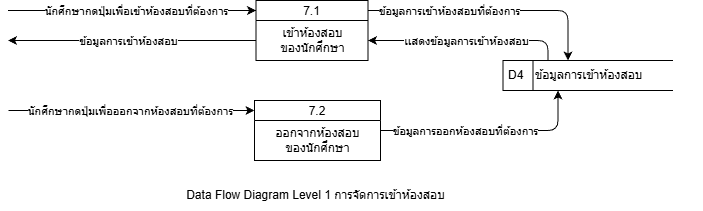

The diagram above was exported from draw.io. Its source (the exported page's mxGraphModel, read from the mxfile embedded in the PNG):
<mxGraphModel dx="-635" dy="-486" grid="1" gridSize="10" guides="1" tooltips="1" connect="1" arrows="1" fold="1" page="1" pageScale="1" pageWidth="850" pageHeight="1100" math="0" shadow="0">
  <root>
    <mxCell id="0" />
    <mxCell id="1" parent="0" />
    <mxCell id="2" value="7.1" style="swimlane;fontStyle=0;childLayout=stackLayout;horizontal=1;startSize=20;fillColor=#ffffff;horizontalStack=0;resizeParent=1;resizeParentMax=0;resizeLast=0;collapsible=0;marginBottom=0;swimlaneFillColor=#ffffff;" vertex="1" parent="1">
      <mxGeometry x="2709.5" y="1410" width="112" height="60" as="geometry" />
    </mxCell>
    <mxCell id="3" value="เข้าห้องสอบ&lt;br&gt;ของนักศึกษา" style="text;html=1;align=center;verticalAlign=middle;resizable=0;points=[];autosize=1;strokeColor=none;fillColor=none;" vertex="1" parent="2">
      <mxGeometry y="20" width="112" height="40" as="geometry" />
    </mxCell>
    <mxCell id="4" value="" style="endArrow=classic;html=1;" edge="1" parent="1">
      <mxGeometry width="50" height="50" relative="1" as="geometry">
        <mxPoint x="2461.5" y="1420" as="sourcePoint" />
        <mxPoint x="2709.5" y="1420" as="targetPoint" />
      </mxGeometry>
    </mxCell>
    <mxCell id="5" value="นักศึกษากดปุ่มเพื่อเข้าห้องสอบที่ต้องการ" style="edgeLabel;html=1;align=center;verticalAlign=middle;resizable=0;points=[];" vertex="1" connectable="0" parent="4">
      <mxGeometry x="-0.4061" y="1" relative="1" as="geometry">
        <mxPoint x="54" y="1" as="offset" />
      </mxGeometry>
    </mxCell>
    <mxCell id="6" value="" style="endArrow=classic;html=1;" edge="1" parent="1">
      <mxGeometry width="50" height="50" relative="1" as="geometry">
        <mxPoint x="2821.5" y="1420" as="sourcePoint" />
        <mxPoint x="3021.5" y="1470" as="targetPoint" />
        <Array as="points">
          <mxPoint x="3021.5" y="1420" />
        </Array>
      </mxGeometry>
    </mxCell>
    <mxCell id="7" value="ข้อมูลการเข้าห้องสอบที่ต้องการ" style="edgeLabel;html=1;align=center;verticalAlign=middle;resizable=0;points=[];" vertex="1" connectable="0" parent="6">
      <mxGeometry x="-0.4061" y="1" relative="1" as="geometry">
        <mxPoint x="7" y="1" as="offset" />
      </mxGeometry>
    </mxCell>
    <mxCell id="8" value="" style="endArrow=classic;html=1;" edge="1" parent="1">
      <mxGeometry width="50" height="50" relative="1" as="geometry">
        <mxPoint x="2709.5" y="1450" as="sourcePoint" />
        <mxPoint x="2461.5" y="1450" as="targetPoint" />
      </mxGeometry>
    </mxCell>
    <mxCell id="9" value="ข้อมูลการเข้าห้องสอบ" style="edgeLabel;html=1;align=center;verticalAlign=middle;resizable=0;points=[];" vertex="1" connectable="0" parent="8">
      <mxGeometry x="-0.2212" y="-1" relative="1" as="geometry">
        <mxPoint x="-31" y="1" as="offset" />
      </mxGeometry>
    </mxCell>
    <mxCell id="10" value="" style="endArrow=classic;html=1;" edge="1" parent="1">
      <mxGeometry width="50" height="50" relative="1" as="geometry">
        <mxPoint x="3001.5" y="1470" as="sourcePoint" />
        <mxPoint x="2821.5" y="1450" as="targetPoint" />
        <Array as="points">
          <mxPoint x="3001.5" y="1450" />
        </Array>
      </mxGeometry>
    </mxCell>
    <mxCell id="11" value="เเสดงข้อมูลการเข้าห้องสอบ" style="edgeLabel;html=1;align=center;verticalAlign=middle;resizable=0;points=[];" vertex="1" connectable="0" parent="10">
      <mxGeometry x="-0.2212" y="-1" relative="1" as="geometry">
        <mxPoint x="-24" y="1" as="offset" />
      </mxGeometry>
    </mxCell>
    <mxCell id="12" value="" style="group" vertex="1" connectable="0" parent="1">
      <mxGeometry x="2956.5" y="1470" width="200" height="30" as="geometry" />
    </mxCell>
    <mxCell id="13" value="D4" style="html=1;dashed=0;whiteSpace=wrap;shape=mxgraph.dfd.dataStoreID;align=left;spacingLeft=3;points=[[0,0],[0.5,0],[1,0],[0,0.5],[1,0.5],[0,1],[0.5,1],[1,1]];" vertex="1" parent="12">
      <mxGeometry width="170" height="30" as="geometry" />
    </mxCell>
    <mxCell id="14" value="" style="group" vertex="1" connectable="0" parent="12">
      <mxGeometry x="30" width="170" height="30" as="geometry" />
    </mxCell>
    <mxCell id="15" value="ข้อมูลการเข้าห้องสอบ" style="text;html=1;align=left;verticalAlign=middle;resizable=0;points=[];autosize=1;strokeColor=none;fillColor=none;" vertex="1" parent="14">
      <mxGeometry width="130" height="30" as="geometry" />
    </mxCell>
    <mxCell id="16" value="7.2" style="swimlane;fontStyle=0;childLayout=stackLayout;horizontal=1;startSize=20;fillColor=#ffffff;horizontalStack=0;resizeParent=1;resizeParentMax=0;resizeLast=0;collapsible=0;marginBottom=0;swimlaneFillColor=#ffffff;" vertex="1" parent="1">
      <mxGeometry x="2708" y="1510" width="126" height="60" as="geometry" />
    </mxCell>
    <mxCell id="17" value="ออกจากห้องสอบ&lt;br&gt;ของนักศึกษา" style="text;html=1;align=center;verticalAlign=middle;resizable=0;points=[];autosize=1;strokeColor=none;fillColor=none;" vertex="1" parent="16">
      <mxGeometry y="20" width="126" height="40" as="geometry" />
    </mxCell>
    <mxCell id="18" value="" style="endArrow=classic;html=1;" edge="1" parent="1">
      <mxGeometry width="50" height="50" relative="1" as="geometry">
        <mxPoint x="2462" y="1520" as="sourcePoint" />
        <mxPoint x="2708" y="1520" as="targetPoint" />
      </mxGeometry>
    </mxCell>
    <mxCell id="19" value="นักศึกษากดปุ่มเพื่อออกจากห้องสอบที่ต้องการ" style="edgeLabel;html=1;align=center;verticalAlign=middle;resizable=0;points=[];" vertex="1" connectable="0" parent="18">
      <mxGeometry x="-0.4061" y="1" relative="1" as="geometry">
        <mxPoint x="48" y="1" as="offset" />
      </mxGeometry>
    </mxCell>
    <mxCell id="20" value="" style="endArrow=classic;html=1;" edge="1" parent="1">
      <mxGeometry width="50" height="50" relative="1" as="geometry">
        <mxPoint x="2834" y="1540" as="sourcePoint" />
        <mxPoint x="3011.5" y="1500" as="targetPoint" />
        <Array as="points">
          <mxPoint x="3011.5" y="1540" />
        </Array>
      </mxGeometry>
    </mxCell>
    <mxCell id="21" value="ข้อมูลการออกห้องสอบที่ต้องการ" style="edgeLabel;html=1;align=center;verticalAlign=middle;resizable=0;points=[];" vertex="1" connectable="0" parent="20">
      <mxGeometry x="-0.4061" y="1" relative="1" as="geometry">
        <mxPoint x="19" y="1" as="offset" />
      </mxGeometry>
    </mxCell>
    <mxCell id="22" value="Data Flow Diagram Level 1 การจัดการเข้าห้องสอบ" style="text;html=1;align=center;verticalAlign=middle;resizable=0;points=[];autosize=1;strokeColor=none;fillColor=none;" vertex="1" parent="1">
      <mxGeometry x="2629" y="1590" width="280" height="30" as="geometry" />
    </mxCell>
  </root>
</mxGraphModel>